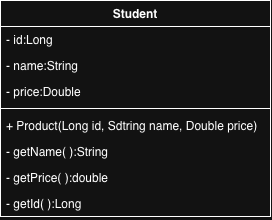

The diagram above was exported from draw.io. Its source (the exported page's mxGraphModel, read from the mxfile embedded in the PNG):
<mxGraphModel dx="628" dy="647" grid="1" gridSize="10" guides="1" tooltips="1" connect="1" arrows="1" fold="1" page="1" pageScale="1" pageWidth="850" pageHeight="1100" math="0" shadow="0">
  <root>
    <mxCell id="0" />
    <mxCell id="1" parent="0" />
    <mxCell id="sM5dUZ_mELUdbMvSX57e-2" parent="1" style="swimlane;fontStyle=1;align=center;verticalAlign=top;childLayout=stackLayout;horizontal=1;startSize=26;horizontalStack=0;resizeParent=1;resizeParentMax=0;resizeLast=0;collapsible=1;marginBottom=0;whiteSpace=wrap;html=1;" value="Student" vertex="1">
      <mxGeometry height="216" width="270" x="250" y="290" as="geometry" />
    </mxCell>
    <mxCell id="sM5dUZ_mELUdbMvSX57e-3" parent="sM5dUZ_mELUdbMvSX57e-2" style="text;strokeColor=none;fillColor=none;align=left;verticalAlign=top;spacingLeft=4;spacingRight=4;overflow=hidden;rotatable=0;points=[[0,0.5],[1,0.5]];portConstraint=eastwest;whiteSpace=wrap;html=1;" value="- id:Long" vertex="1">
      <mxGeometry height="26" width="270" y="26" as="geometry" />
    </mxCell>
    <mxCell id="sM5dUZ_mELUdbMvSX57e-13" parent="sM5dUZ_mELUdbMvSX57e-2" style="text;strokeColor=none;fillColor=none;align=left;verticalAlign=top;spacingLeft=4;spacingRight=4;overflow=hidden;rotatable=0;points=[[0,0.5],[1,0.5]];portConstraint=eastwest;whiteSpace=wrap;html=1;" value="- name:String" vertex="1">
      <mxGeometry height="26" width="270" y="52" as="geometry" />
    </mxCell>
    <mxCell id="sM5dUZ_mELUdbMvSX57e-14" parent="sM5dUZ_mELUdbMvSX57e-2" style="text;strokeColor=none;fillColor=none;align=left;verticalAlign=top;spacingLeft=4;spacingRight=4;overflow=hidden;rotatable=0;points=[[0,0.5],[1,0.5]];portConstraint=eastwest;whiteSpace=wrap;html=1;" value="- price:Double" vertex="1">
      <mxGeometry height="26" width="270" y="78" as="geometry" />
    </mxCell>
    <mxCell id="sM5dUZ_mELUdbMvSX57e-4" parent="sM5dUZ_mELUdbMvSX57e-2" style="line;strokeWidth=1;fillColor=none;align=left;verticalAlign=middle;spacingTop=-1;spacingLeft=3;spacingRight=3;rotatable=0;labelPosition=right;points=[];portConstraint=eastwest;strokeColor=inherit;" value="" vertex="1">
      <mxGeometry height="8" width="270" y="104" as="geometry" />
    </mxCell>
    <mxCell id="sM5dUZ_mELUdbMvSX57e-15" parent="sM5dUZ_mELUdbMvSX57e-2" style="text;strokeColor=none;fillColor=none;align=left;verticalAlign=top;spacingLeft=4;spacingRight=4;overflow=hidden;rotatable=0;points=[[0,0.5],[1,0.5]];portConstraint=eastwest;whiteSpace=wrap;html=1;" value="+ Product(Long id, Sdtring name, Double price)" vertex="1">
      <mxGeometry height="26" width="270" y="112" as="geometry" />
    </mxCell>
    <mxCell id="sM5dUZ_mELUdbMvSX57e-5" parent="sM5dUZ_mELUdbMvSX57e-2" style="text;strokeColor=none;fillColor=none;align=left;verticalAlign=top;spacingLeft=4;spacingRight=4;overflow=hidden;rotatable=0;points=[[0,0.5],[1,0.5]];portConstraint=eastwest;whiteSpace=wrap;html=1;" value="- getName( ):String" vertex="1">
      <mxGeometry height="26" width="270" y="138" as="geometry" />
    </mxCell>
    <mxCell id="sM5dUZ_mELUdbMvSX57e-8" parent="sM5dUZ_mELUdbMvSX57e-2" style="text;strokeColor=none;fillColor=none;align=left;verticalAlign=top;spacingLeft=4;spacingRight=4;overflow=hidden;rotatable=0;points=[[0,0.5],[1,0.5]];portConstraint=eastwest;whiteSpace=wrap;html=1;" value="- getPrice( ):double" vertex="1">
      <mxGeometry height="26" width="270" y="164" as="geometry" />
    </mxCell>
    <mxCell id="sM5dUZ_mELUdbMvSX57e-9" parent="sM5dUZ_mELUdbMvSX57e-2" style="text;strokeColor=none;fillColor=none;align=left;verticalAlign=top;spacingLeft=4;spacingRight=4;overflow=hidden;rotatable=0;points=[[0,0.5],[1,0.5]];portConstraint=eastwest;whiteSpace=wrap;html=1;" value="- getId( ):Long" vertex="1">
      <mxGeometry height="26" width="270" y="190" as="geometry" />
    </mxCell>
  </root>
</mxGraphModel>